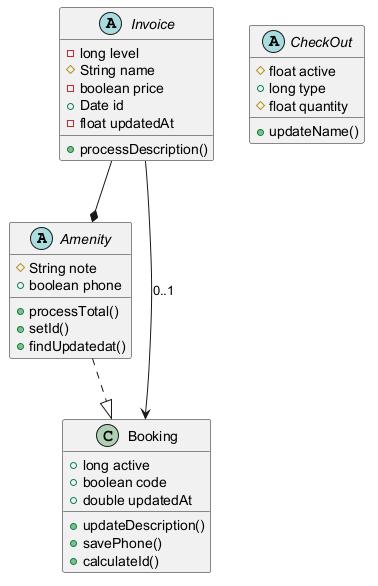

The diagram above was rendered by PlantUML. Its source (embedded in the PNG):
@startuml

abstract class Amenity {
  #String note
  +boolean phone
  +processTotal()
  +setId()
  +findUpdatedat()
}
class Booking {
  +long active
  +boolean code
  +double updatedAt
  +updateDescription()
  +savePhone()
  +calculateId()
}
abstract class CheckOut {
  #float active
  +long type
  #float quantity
  +updateName()
}
abstract class Invoice {
  -long level
  #String name
  -boolean price
  +Date id
  -float updatedAt
  +processDescription()
}
Amenity ..|> Booking
Invoice --> Booking : "0..1"
Invoice --* Amenity
@enduml